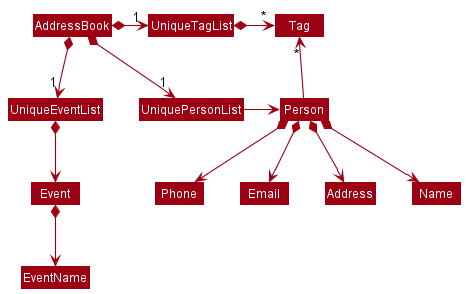

The diagram above was rendered by PlantUML. Its source (embedded in the PNG):
@startuml
!include style.puml
skinparam arrowThickness 1.1
skinparam arrowColor MODEL_COLOR
skinparam classBackgroundColor MODEL_COLOR

AddressBook *-down-> "1" UniqueEventList
AddressBook *-right-> "1" UniquePersonList
AddressBook *-right-> "1" UniqueTagList
UniqueTagList -[hidden]down- UniquePersonList
UniqueTagList -[hidden]down- UniquePersonList

UniqueTagList *-right-> "*" Tag
UniqueEventList *-down-> Event
UniquePersonList -right-> Person

Person -up-> "*" Tag

Person *--> Name
Person *--> Phone
Person *--> Email
Person *--> Address

Event *--> EventName
@enduml